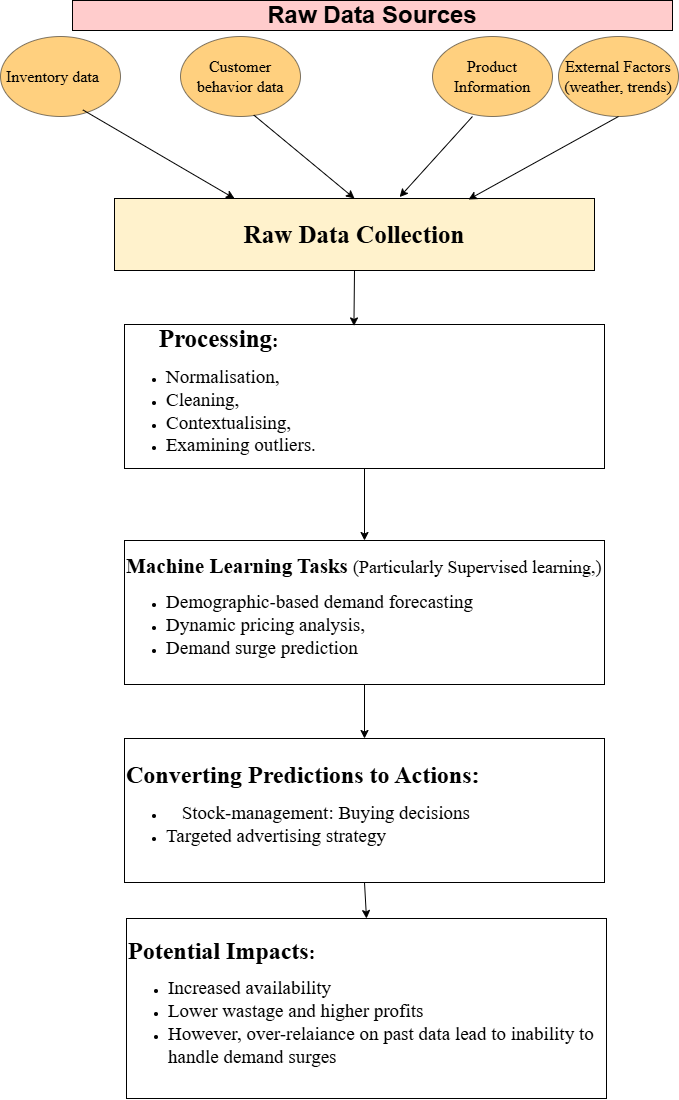

The diagram above was exported from draw.io. Its source (the exported page's mxGraphModel, read from the mxfile embedded in the PNG):
<mxGraphModel dx="987" dy="555" grid="1" gridSize="18" guides="0" tooltips="1" connect="1" arrows="1" fold="1" page="1" pageScale="1" pageWidth="827" pageHeight="1169" math="0" shadow="0">
  <root>
    <mxCell id="0" />
    <mxCell id="1" parent="0" />
    <mxCell id="2UpG5o_tIbnE65l0f60G-1" parent="1" style="rounded=0;whiteSpace=wrap;html=1;align=center;fillColor=#fff2cc;strokeColor=light-dark(#000000, #6d5100);" value="&lt;p style=&quot;&quot;&gt;&lt;b style=&quot;font-family: &amp;quot;Times New Roman&amp;quot;; background-color: transparent; color: light-dark(rgb(0, 0, 0), rgb(255, 255, 255));&quot;&gt;&lt;font style=&quot;font-size: 25px;&quot;&gt;Raw Data Collection&lt;/font&gt;&lt;/b&gt;&lt;/p&gt;" vertex="1">
      <mxGeometry height="72" width="480" x="150" y="234" as="geometry" />
    </mxCell>
    <mxCell id="2UpG5o_tIbnE65l0f60G-2" parent="1" style="ellipse;whiteSpace=wrap;html=1;fontFamily=Times New Roman;fontSize=18;align=center;fillColor=light-dark(#ffa200, #EDEDED);opacity=50;" value="&lt;font style=&quot;font-size: 16px;&quot;&gt;Inventory data&lt;span style=&quot;white-space: pre;&quot;&gt;&#09;&lt;/span&gt;&lt;/font&gt;" vertex="1">
      <mxGeometry height="80" width="120" x="36" y="72" as="geometry" />
    </mxCell>
    <mxCell id="yJpDV7_rsyMJ56ZCQSa6-1" parent="1" style="ellipse;whiteSpace=wrap;html=1;fillColor=light-dark(#ffa200, #EDEDED);opacity=50;align=center;" value="&lt;div style=&quot;&quot;&gt;&lt;font face=&quot;Times New Roman&quot; style=&quot;font-size: 16px;&quot;&gt;Customer behavior data&lt;/font&gt;&lt;/div&gt;" vertex="1">
      <mxGeometry height="80" width="120" x="216" y="72" as="geometry" />
    </mxCell>
    <mxCell id="yJpDV7_rsyMJ56ZCQSa6-2" parent="1" style="ellipse;whiteSpace=wrap;html=1;fillColor=light-dark(#ffa200, #EDEDED);opacity=50;" value="&lt;span style=&quot;font-family: &amp;quot;Times New Roman&amp;quot;; text-align: left;&quot;&gt;&lt;font style=&quot;font-size: 16px;&quot;&gt;Product Information&lt;/font&gt;&lt;/span&gt;" vertex="1">
      <mxGeometry height="80" width="120" x="468" y="72" as="geometry" />
    </mxCell>
    <mxCell id="yJpDV7_rsyMJ56ZCQSa6-4" parent="1" style="rounded=0;whiteSpace=wrap;html=1;align=left;" value="&lt;div style=&quot;text-align: center;&quot;&gt;&lt;b style=&quot;font-family: &amp;quot;Times New Roman&amp;quot;; background-color: transparent; color: light-dark(rgb(0, 0, 0), rgb(255, 255, 255));&quot;&gt;&lt;font style=&quot;font-size: 25px;&quot;&gt;Processing&lt;/font&gt;&lt;span style=&quot;font-size: 19px;&quot;&gt;:&amp;nbsp;&lt;/span&gt;&lt;/b&gt;&lt;/div&gt;&lt;div&gt;&lt;ul&gt;&lt;li&gt;&lt;font face=&quot;Times New Roman&quot; style=&quot;font-size: 19px;&quot;&gt;Normalisation,&amp;nbsp;&lt;/font&gt;&lt;/li&gt;&lt;li&gt;&lt;font face=&quot;Times New Roman&quot; style=&quot;font-size: 19px;&quot;&gt;Cleaning,&amp;nbsp;&lt;/font&gt;&lt;/li&gt;&lt;li&gt;&lt;font face=&quot;Times New Roman&quot; style=&quot;font-size: 19px;&quot;&gt;Contextualising,&amp;nbsp;&lt;/font&gt;&lt;/li&gt;&lt;li&gt;&lt;font face=&quot;Times New Roman&quot; style=&quot;font-size: 19px;&quot;&gt;Examining outliers.&lt;/font&gt;&lt;/li&gt;&lt;/ul&gt;&lt;/div&gt;" vertex="1">
      <mxGeometry height="144" width="480" x="160" y="360" as="geometry" />
    </mxCell>
    <mxCell id="yJpDV7_rsyMJ56ZCQSa6-5" parent="1" style="rounded=0;whiteSpace=wrap;html=1;align=left;" value="&lt;div style=&quot;&quot;&gt;&lt;div style=&quot;text-align: center;&quot;&gt;&lt;span style=&quot;font-family: &amp;quot;Times New Roman&amp;quot;; background-color: transparent; color: light-dark(rgb(0, 0, 0), rgb(255, 255, 255));&quot;&gt;&lt;font style=&quot;font-weight: bold; font-size: 24px;&quot;&gt;Converting Predictions to Actions:&amp;nbsp;&lt;/font&gt;&lt;/span&gt;&lt;/div&gt;&lt;div style=&quot;&quot;&gt;&lt;ul&gt;&lt;li style=&quot;text-align: center;&quot;&gt;&lt;font face=&quot;Times New Roman&quot;&gt;&lt;span style=&quot;font-size: 19px;&quot;&gt;Stock-management: Buying decisions&lt;/span&gt;&lt;/font&gt;&lt;/li&gt;&lt;li&gt;&lt;font face=&quot;Times New Roman&quot;&gt;&lt;span style=&quot;font-size: 19px;&quot;&gt;Targeted advertising strategy&lt;/span&gt;&lt;/font&gt;&lt;/li&gt;&lt;/ul&gt;&lt;/div&gt;&lt;/div&gt;" vertex="1">
      <mxGeometry height="144" width="480" x="160" y="774" as="geometry" />
    </mxCell>
    <mxCell id="yJpDV7_rsyMJ56ZCQSa6-6" parent="1" style="rounded=0;whiteSpace=wrap;html=1;align=left;" value="&lt;div style=&quot;text-align: center;&quot;&gt;&lt;span style=&quot;font-family: &amp;quot;Times New Roman&amp;quot;; background-color: transparent; color: light-dark(rgb(0, 0, 0), rgb(255, 255, 255));&quot;&gt;&lt;font style=&quot;font-weight: bold; font-size: 21px;&quot;&gt;Machine Learning Tasks&lt;/font&gt;&lt;font style=&quot;font-weight: bold; font-size: 21px;&quot;&gt; &lt;/font&gt;&lt;font style=&quot;font-size: 18px;&quot;&gt;(Particularly&amp;nbsp;&lt;/font&gt;&lt;/span&gt;&lt;span style=&quot;font-family: &amp;quot;Times New Roman&amp;quot;; background-color: transparent; color: light-dark(rgb(0, 0, 0), rgb(255, 255, 255)); text-align: left;&quot;&gt;&lt;font style=&quot;font-size: 18px;&quot;&gt;Supervised learning,)&lt;/font&gt;&lt;/span&gt;&lt;/div&gt;&lt;div&gt;&lt;ul&gt;&lt;li&gt;&lt;font face=&quot;Times New Roman&quot; style=&quot;font-size: 19px;&quot;&gt;Demographic-based demand forecasting&lt;/font&gt;&lt;/li&gt;&lt;li&gt;&lt;font face=&quot;Times New Roman&quot; style=&quot;font-size: 19px;&quot;&gt;Dynamic pricing analysis,&amp;nbsp;&lt;/font&gt;&lt;/li&gt;&lt;li&gt;&lt;font face=&quot;Times New Roman&quot; style=&quot;font-size: 19px;&quot;&gt;Demand surge prediction&lt;/font&gt;&lt;/li&gt;&lt;/ul&gt;&lt;/div&gt;" vertex="1">
      <mxGeometry height="144" width="480" x="160" y="576" as="geometry" />
    </mxCell>
    <mxCell id="yJpDV7_rsyMJ56ZCQSa6-7" edge="1" parent="1" source="2UpG5o_tIbnE65l0f60G-2" style="endArrow=classic;html=1;rounded=0;curved=0;exitX=0.686;exitY=0.917;exitDx=0;exitDy=0;exitPerimeter=0;entryX=0.25;entryY=0;entryDx=0;entryDy=0;" target="2UpG5o_tIbnE65l0f60G-1" value="">
      <mxGeometry height="50" relative="1" width="50" as="geometry">
        <mxPoint x="200" y="170" as="sourcePoint" />
        <mxPoint x="240" y="210" as="targetPoint" />
      </mxGeometry>
    </mxCell>
    <mxCell id="yJpDV7_rsyMJ56ZCQSa6-9" edge="1" parent="1" source="yJpDV7_rsyMJ56ZCQSa6-1" style="endArrow=classic;html=1;rounded=0;curved=0;exitX=0.61;exitY=0.981;exitDx=0;exitDy=0;exitPerimeter=0;entryX=0.5;entryY=0;entryDx=0;entryDy=0;" target="2UpG5o_tIbnE65l0f60G-1" value="">
      <mxGeometry height="50" relative="1" width="50" as="geometry">
        <mxPoint x="330" y="152.42" as="sourcePoint" />
        <mxPoint x="378" y="211" as="targetPoint" />
      </mxGeometry>
    </mxCell>
    <mxCell id="yJpDV7_rsyMJ56ZCQSa6-13" edge="1" parent="1" source="yJpDV7_rsyMJ56ZCQSa6-4" style="endArrow=classic;html=1;rounded=0;curved=0;exitX=0.5;exitY=1;exitDx=0;exitDy=0;entryX=0.5;entryY=0;entryDx=0;entryDy=0;" target="yJpDV7_rsyMJ56ZCQSa6-6" value="">
      <mxGeometry height="50" relative="1" width="50" as="geometry">
        <mxPoint x="470" y="510" as="sourcePoint" />
        <mxPoint x="540" y="570" as="targetPoint" />
      </mxGeometry>
    </mxCell>
    <mxCell id="yJpDV7_rsyMJ56ZCQSa6-14" edge="1" parent="1" source="yJpDV7_rsyMJ56ZCQSa6-6" style="endArrow=classic;html=1;rounded=0;curved=0;exitX=0.5;exitY=1;exitDx=0;exitDy=0;entryX=0.5;entryY=0;entryDx=0;entryDy=0;" target="yJpDV7_rsyMJ56ZCQSa6-5" value="">
      <mxGeometry height="50" relative="1" width="50" as="geometry">
        <mxPoint x="390" y="660" as="sourcePoint" />
        <mxPoint x="460" y="720" as="targetPoint" />
      </mxGeometry>
    </mxCell>
    <mxCell id="yJpDV7_rsyMJ56ZCQSa6-15" edge="1" parent="1" source="yJpDV7_rsyMJ56ZCQSa6-2" style="endArrow=classic;html=1;rounded=0;curved=0;exitX=0.333;exitY=1;exitDx=0;exitDy=0;exitPerimeter=0;entryX=0.594;entryY=-0.02;entryDx=0;entryDy=0;entryPerimeter=0;" target="2UpG5o_tIbnE65l0f60G-1" value="">
      <mxGeometry height="50" relative="1" width="50" as="geometry">
        <mxPoint x="514" y="152" as="sourcePoint" />
        <mxPoint x="440" y="220" as="targetPoint" />
      </mxGeometry>
    </mxCell>
    <mxCell id="yJpDV7_rsyMJ56ZCQSa6-19" parent="1" style="text;html=1;whiteSpace=wrap;strokeColor=light-dark(#000000, #5c79a3);fillColor=#FFCCCC;align=center;verticalAlign=middle;rounded=0;fontSize=24;fontStyle=1;fillStyle=solid;" value="Raw Data Sources" vertex="1">
      <mxGeometry height="30" width="600" x="108" y="36" as="geometry" />
    </mxCell>
    <mxCell id="yJpDV7_rsyMJ56ZCQSa6-25" parent="1" style="ellipse;whiteSpace=wrap;html=1;fillColor=light-dark(#ffa200, #EDEDED);opacity=50;" value="&lt;span style=&quot;font-family: &amp;quot;Times New Roman&amp;quot;; text-align: left;&quot;&gt;&lt;font style=&quot;font-size: 16px;&quot;&gt;External Factors (weather, trends)&lt;/font&gt;&lt;/span&gt;" vertex="1">
      <mxGeometry height="80" width="120" x="594" y="72" as="geometry" />
    </mxCell>
    <mxCell id="yJpDV7_rsyMJ56ZCQSa6-27" edge="1" parent="1" source="yJpDV7_rsyMJ56ZCQSa6-25" style="endArrow=classic;html=1;rounded=0;curved=0;exitX=0.5;exitY=1;exitDx=0;exitDy=0;" value="">
      <mxGeometry height="50" relative="1" width="50" as="geometry">
        <mxPoint x="710" y="170" as="sourcePoint" />
        <mxPoint x="504" y="235" as="targetPoint" />
      </mxGeometry>
    </mxCell>
    <mxCell id="yJpDV7_rsyMJ56ZCQSa6-36" parent="1" style="rounded=0;whiteSpace=wrap;html=1;align=left;" value="&lt;div style=&quot;&quot;&gt;&lt;b style=&quot;font-family: &amp;quot;Times New Roman&amp;quot;; background-color: transparent; color: light-dark(rgb(0, 0, 0), rgb(255, 255, 255));&quot;&gt;&lt;font style=&quot;font-size: 24px;&quot;&gt;Potential Impacts&lt;/font&gt;&lt;span style=&quot;font-size: 19px;&quot;&gt;:&lt;/span&gt;&lt;/b&gt;&lt;/div&gt;&lt;div&gt;&lt;ul&gt;&lt;li&gt;&lt;font face=&quot;Times New Roman&quot; style=&quot;font-size: 19px;&quot;&gt;Increased availability&lt;/font&gt;&lt;/li&gt;&lt;li&gt;&lt;font face=&quot;Times New Roman&quot; style=&quot;font-size: 19px;&quot;&gt;Lower wastage and higher profits&lt;/font&gt;&lt;/li&gt;&lt;li&gt;&lt;font face=&quot;Times New Roman&quot;&gt;&lt;span style=&quot;font-size: 19px;&quot;&gt;However, over-relaiance on past data lead to inability to handle demand surges&lt;/span&gt;&lt;/font&gt;&lt;/li&gt;&lt;/ul&gt;&lt;/div&gt;" vertex="1">
      <mxGeometry height="180" width="480" x="162" y="954" as="geometry" />
    </mxCell>
    <mxCell id="yJpDV7_rsyMJ56ZCQSa6-39" edge="1" parent="1" source="2UpG5o_tIbnE65l0f60G-1" style="endArrow=classic;html=1;rounded=0;curved=0;exitX=0.5;exitY=1;exitDx=0;exitDy=0;entryX=0.478;entryY=0.01;entryDx=0;entryDy=0;entryPerimeter=0;" target="yJpDV7_rsyMJ56ZCQSa6-4" value="">
      <mxGeometry height="50" relative="1" width="50" as="geometry">
        <mxPoint x="432" y="324" as="sourcePoint" />
        <mxPoint x="432" y="396" as="targetPoint" />
      </mxGeometry>
    </mxCell>
    <mxCell id="yJpDV7_rsyMJ56ZCQSa6-40" edge="1" parent="1" source="yJpDV7_rsyMJ56ZCQSa6-5" style="endArrow=classic;html=1;rounded=0;curved=0;exitX=0.5;exitY=1;exitDx=0;exitDy=0;entryX=0.5;entryY=0;entryDx=0;entryDy=0;" target="yJpDV7_rsyMJ56ZCQSa6-36" value="">
      <mxGeometry height="50" relative="1" width="50" as="geometry">
        <mxPoint x="396" y="918" as="sourcePoint" />
        <mxPoint x="396" y="954" as="targetPoint" />
      </mxGeometry>
    </mxCell>
  </root>
</mxGraphModel>